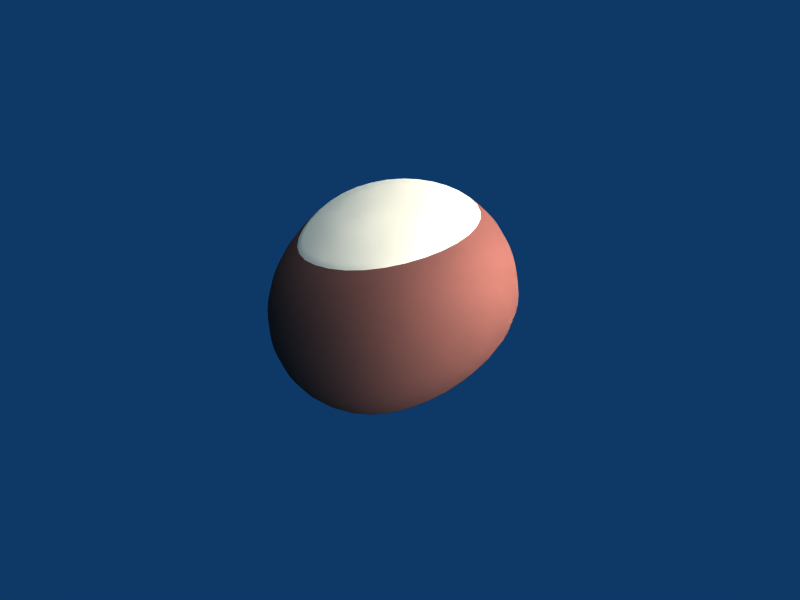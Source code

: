 # Source: chestnut.blend  (saved by Blender 2.45.17; exported with 4.5.12 LTS)
import bpy
from mathutils import Matrix  # noqa: F401  (used for matrix-valued properties, if any)

bpy.ops.wm.read_factory_settings(use_empty=True)
scene = bpy.context.scene
scene.name = 'Scene'

# ---- collections
col_collection_1 = bpy.data.collections.new('Collection 1'); scene.collection.children.link(col_collection_1)
col_collection_1.hide_render = True
col_collection_1.hide_viewport = True
col_collection_2 = bpy.data.collections.new('Collection 2'); scene.collection.children.link(col_collection_2)
col_collection_3 = bpy.data.collections.new('Collection 3'); scene.collection.children.link(col_collection_3)
col_collection_3.hide_render = True
col_collection_3.hide_viewport = True
col_collection_4 = bpy.data.collections.new('Collection 4'); scene.collection.children.link(col_collection_4)
col_collection_4.hide_render = True
col_collection_4.hide_viewport = True
col_collection_5 = bpy.data.collections.new('Collection 5'); scene.collection.children.link(col_collection_5)
col_collection_5.hide_render = True
col_collection_5.hide_viewport = True
col_collection_11 = bpy.data.collections.new('Collection 11'); scene.collection.children.link(col_collection_11)
col_collection_11.hide_render = True
col_collection_11.hide_viewport = True
col_collection_12 = bpy.data.collections.new('Collection 12'); scene.collection.children.link(col_collection_12)
col_collection_12.hide_render = True
col_collection_12.hide_viewport = True
col_collection_13 = bpy.data.collections.new('Collection 13'); scene.collection.children.link(col_collection_13)
col_collection_13.hide_render = True
col_collection_13.hide_viewport = True
col_collection_14 = bpy.data.collections.new('Collection 14'); scene.collection.children.link(col_collection_14)
col_collection_14.hide_render = True
col_collection_14.hide_viewport = True
col_collection_15 = bpy.data.collections.new('Collection 15'); scene.collection.children.link(col_collection_15)
col_collection_15.hide_render = True
col_collection_15.hide_viewport = True

# ---- materials (node trees are filled in below, after node groups)
mat_chestnut = bpy.data.materials.new('chestnut')
mat_chestnut.alpha_threshold = 0.0
mat_chestnut.diffuse_color = (0.3901, 0.2269, 0.1882, 1.0)
mat_chestnut.specular_color = (0.5369, 0.5369, 0.5369)
mat_chestnut.roughness = 0.6351
mat_chestnut.specular_intensity = 0.4836
mat_chestnut.line_color = (0.0, 0.0, 0.0, 1.0)
mat_material_001 = bpy.data.materials.new('Material.001')
mat_material_001.alpha_threshold = 0.0
mat_material_001.diffuse_color = (0.8422, 0.7303, 0.5969, 1.0)
mat_material_001.specular_color = (0.7541, 0.7307, 0.7027)
mat_material_001.roughness = 0.6351
mat_material_001.specular_intensity = 0.5387
mat_material_001.line_color = (0.0, 0.0, 0.0, 1.0)

# ---- material node trees

# ---- world
world_world = bpy.data.worlds.new('World'); scene.world = world_world
world_world.color = (0.05656, 0.2208, 0.4)
world_world.use_sun_shadow = False
world_world.sun_shadow_jitter_overblur = 0.0
world_world.cycles.sampling_method = 'MANUAL'
world_world.cycles.sample_map_resolution = 256

# ---- lights
light_lamp_001 = bpy.data.lights.new('Lamp.001', 'POINT')
light_lamp_001.transmission_factor = 0.0
light_lamp_001.use_shadow = False
light_lamp_001.energy = 100.0
light_lamp_001.shadow_buffer_clip_start = 0.5
light_lamp_001.shadow_soft_size = 1.0
light_lamp_001.shadow_maximum_resolution = 0.006
light_lamp_001.use_absolute_resolution = True
light_lamp_001.cycles.use_multiple_importance_sampling = False
light_lamp = bpy.data.lights.new('Lamp', 'SUN')
light_lamp.transmission_factor = 0.0
light_lamp.angle = 1.571
light_lamp.energy = 1.0
light_lamp.shadow_buffer_clip_start = 0.5
light_lamp.shadow_soft_size = 1.0
light_lamp.shadow_cascade_max_distance = 1000.0
light_lamp.cycles.use_multiple_importance_sampling = False

# ---- meshes
me_chestnut = bpy.data.meshes.new('chestnut')
me_chestnut.from_pydata([(-0.005309, -0.03155, 0.04906), (-0.009133, -0.05239, 0.03355), (-0.01056, -0.06041, 0.01966), (-0.01091, -0.06286, 0.000695), (-0.008944, -0.05561, -0.01766), (-0.005732, -0.04055, -0.03183), (-0.003391, 0.001238, -0.04803), (-0.001113, 0.001888, -0.04814), (0.02687, -0.03402, -0.03276), (0.03476, -0.04881, -0.01902), (0.03877, -0.05732, 0.002984), (0.0375, -0.05548, 0.02623), (0.03234, -0.04761, 0.03985), (0.01842, -0.02813, 0.05346), (0.03124, -0.005362, 0.05556), (0.05801, -0.008288, 0.04477), (0.0681, -0.009142, 0.02813), (0.06965, -0.009528, 0.002721), (0.06034, -0.008969, -0.01949), (0.04448, -0.007219, -0.03298), (-6.683e-05, 0.004029, -0.0482), (-0.0008852, 0.006468, -0.04804), (0.03287, 0.0283, -0.0314), (0.04511, 0.03754, -0.01632), (0.05345, 0.0421, 0.006165), (0.05355, 0.0409, 0.02997), (0.04638, 0.03513, 0.04502), (0.02478, 0.01778, 0.05531), (0.002984, 0.02971, 0.05248), (0.003735, 0.05576, 0.03803), (0.002094, 0.06604, 0.02208), (-0.001664, 0.07179, -0.0002833), (-0.004989, 0.06348, -0.01815), (-0.002581, 0.04653, -0.02937), (-0.003102, 0.007678, -0.04785), (-0.003432, 0.004181, -0.05033), (-0.005382, 0.006818, -0.04794), (-0.03072, 0.03612, -0.02787), (-0.04203, 0.04709, -0.01485), (-0.04516, 0.0506, 0.002736), (-0.04171, 0.04883, 0.02374), (-0.03521, 0.04216, 0.03846), (-0.01984, 0.02271, 0.05236), (-0.03072, 0.002078, 0.05398), (-0.0545, 0.004839, 0.04207), (-0.06304, 0.006205, 0.02727), (-0.0657, 0.006843, 0.006459), (-0.05918, 0.00621, -0.01293), (-0.04275, 0.00446, -0.02703), (-0.006354, 0.004661, -0.04795), (-0.005552, 0.002382, -0.04794), (-0.03462, -0.02511, -0.02988), (-0.04793, -0.03415, -0.01549), (-0.0538, -0.03886, 0.004562), (-0.05204, -0.03839, 0.02517), (-0.0452, -0.0342, 0.03904), (-0.02561, -0.0204, 0.05334), (-0.007666, -0.0442, 0.04162), (0.02665, -0.03951, 0.04682), (0.04659, -0.007636, 0.05187), (0.03758, 0.02803, 0.05178), (0.003906, 0.04501, 0.04658), (-0.02881, 0.03415, 0.04653), (-0.04501, 0.003462, 0.04989), (-0.03739, -0.02904, 0.0472), (-0.007572, -0.04367, 0.04205), (0.02626, -0.03901, 0.04724), (0.04588, -0.007596, 0.0522), (0.03701, 0.02757, 0.05208), (0.003892, 0.04432, 0.04701), (-0.02841, 0.03364, 0.04696), (-0.04439, 0.003392, 0.05025), (-0.03688, -0.02869, 0.04763), (-0.001489, -0.01727, 0.05406), (0.01004, -0.01575, 0.05576), (0.0174, -0.004592, 0.05644), (0.01207, 0.008586, 0.05577), (0.00111, 0.01171, 0.05485), (-0.008513, 0.008887, 0.05474), (-0.01568, 0.0004736, 0.05492), (-0.01286, -0.01105, 0.05505), (0.001402, -0.002797, 0.05604), (-0.004068, -0.01932, -0.04184), (0.01381, -0.01552, -0.04205), (0.02274, -0.001181, -0.04227), (0.01592, 0.01803, -0.04138), (-0.001174, 0.02813, -0.04006), (-0.01943, 0.02305, -0.03786), (-0.02718, 0.004207, -0.03763), (-0.01941, -0.0114, -0.04047), (-0.003399, -0.00436, -0.04573), (0.002954, -0.00271, -0.04577), (0.005864, 0.00311, -0.04587), (0.003523, 0.009865, -0.04552), (-0.002563, 0.01323, -0.04482), (-0.008752, 0.01076, -0.04502), (-0.01141, 0.004889, -0.04513), (-0.009279, -0.001263, -0.04537)], [], [(35, 7, 6), (5, 8, 9, 4), (4, 9, 10, 3), (3, 10, 11, 2), (2, 11, 12, 1), (11, 16, 15, 12), (10, 17, 16, 11), (9, 18, 17, 10), (8, 19, 18, 9), (35, 20, 7), (35, 21, 20), (19, 22, 23, 18), (18, 23, 24, 17), (17, 24, 25, 16), (16, 25, 26, 15), (25, 30, 29, 26), (24, 31, 30, 25), (23, 32, 31, 24), (22, 33, 32, 23), (35, 34, 21), (35, 36, 34), (33, 37, 38, 32), (32, 38, 39, 31), (31, 39, 40, 30), (30, 40, 41, 29), (40, 45, 44, 41), (39, 46, 45, 40), (38, 47, 46, 39), (37, 48, 47, 38), (35, 49, 36), (35, 50, 49), (48, 51, 52, 47), (47, 52, 53, 46), (46, 53, 54, 45), (45, 54, 55, 44), (54, 2, 1, 55), (53, 3, 2, 54), (52, 4, 3, 53), (51, 5, 4, 52), (35, 6, 50), (12, 58, 57, 1), (15, 59, 58, 12), (26, 60, 59, 15), (29, 61, 60, 26), (41, 62, 61, 29), (44, 63, 62, 41), (55, 64, 63, 44), (1, 57, 64, 55), (58, 66, 65, 57), (0, 65, 66, 13), (59, 67, 66, 58), (67, 14, 13, 66), (60, 68, 67, 59), (68, 27, 14, 67), (61, 69, 68, 60), (69, 28, 27, 68), (62, 70, 69, 61), (70, 42, 28, 69), (63, 71, 70, 62), (71, 43, 42, 70), (64, 72, 71, 63), (72, 56, 43, 71), (57, 65, 72, 64), (65, 0, 56, 72), (0, 13, 74, 73), (13, 14, 75, 74), (14, 27, 76, 75), (27, 28, 77, 76), (28, 42, 78, 77), (42, 43, 79, 78), (43, 56, 80, 79), (56, 0, 73, 80), (73, 74, 81), (74, 75, 81), (75, 76, 81), (76, 77, 81), (77, 78, 81), (78, 79, 81), (79, 80, 81), (80, 73, 81), (83, 8, 5, 82), (84, 19, 8, 83), (85, 22, 19, 84), (86, 33, 22, 85), (87, 37, 33, 86), (88, 48, 37, 87), (89, 51, 48, 88), (82, 5, 51, 89), (7, 91, 90, 6), (91, 83, 82, 90), (20, 92, 91, 7), (92, 84, 83, 91), (21, 93, 92, 20), (93, 85, 84, 92), (34, 94, 93, 21), (94, 86, 85, 93), (36, 95, 94, 34), (95, 87, 86, 94), (49, 96, 95, 36), (96, 88, 87, 95), (50, 97, 96, 49), (97, 89, 88, 96), (6, 90, 97, 50), (90, 82, 89, 97)])
me_chestnut.polygons.foreach_set('use_smooth', [True] * 104)
me_chestnut.polygons.foreach_set('material_index', [0, 0, 0, 0, 0, 0, 0, 0, 0, 0, 0, 0, 0, 0, 0, 0, 0, 0, 0, 0, 0, 0, 0, 0, 0, 0, 0, 0, 0, 0, 0, 0, 0, 0, 0, 0, 0, 0, 0, 0, 0, 0, 0, 0, 0, 0, 0, 0, 1, 1, 1, 1, 1, 1, 1, 1, 1, 1, 1, 1, 1, 1, 1, 1, 1, 1, 1, 1, 1, 1, 1, 1, 1, 1, 1, 1, 1, 1, 1, 1, 0, 0, 0, 0, 0, 0, 0, 0, 0, 0, 0, 0, 0, 0, 0, 0, 0, 0, 0, 0, 0, 0, 0, 0])
me_chestnut.materials.append(mat_chestnut)
me_chestnut.materials.append(mat_material_001)
me_chestnut.use_remesh_preserve_volume = False
me_chestnut.use_remesh_preserve_attributes = False
me_chestnut.use_mirror_vertex_groups = False
me_chestnut.update()
me_chestnut_003 = bpy.data.meshes.new('chestnut.003')
me_chestnut_003.from_pydata([(-0.02778, -0.01604, 0.04849), (-0.04724, -0.02466, 0.0337), (-0.05474, -0.02787, 0.01962), (-0.05721, -0.02867, 0.0001119), (-0.05041, -0.02576, -0.01838), (-0.03645, -0.01931, -0.03211), (0.006203, 0.003653, -0.04665), (0.00806, 0.002168, -0.04664), (-0.01206, -0.04225, -0.03558), (-0.01921, -0.05777, -0.02408), (-0.02332, -0.06671, -0.004002), (-0.02198, -0.06534, 0.01891), (-0.01836, -0.05691, 0.03344), (-0.01098, -0.03397, 0.05009), (0.01522, -0.03113, 0.0527), (0.02908, -0.05527, 0.03826), (0.03402, -0.06367, 0.02069), (0.03383, -0.06419, -0.003952), (0.02817, -0.05535, -0.02398), (0.02002, -0.04086, -0.03512), (0.01042, 0.002574, -0.04646), (0.01191, 0.004687, -0.04606), (0.04219, -0.01016, -0.02788), (0.05695, -0.01482, -0.01451), (0.06601, -0.01941, 0.007699), (0.06553, -0.02064, 0.0317), (0.05679, -0.01842, 0.04693), (0.02984, -0.0112, 0.05706), (0.02627, 0.01477, 0.05882), (0.0479, 0.03028, 0.04694), (0.05517, 0.03789, 0.03074), (0.05732, 0.04436, 0.006533), (0.04845, 0.04209, -0.01257), (0.03605, 0.03005, -0.02421), (0.01157, 0.007221, -0.04581), (0.008664, 0.005441, -0.04888), (0.009537, 0.008585, -0.04608), (0.01119, 0.04676, -0.02313), (0.01359, 0.06244, -0.009614), (0.01477, 0.06712, 0.009178), (0.0155, 0.06335, 0.03207), (0.01385, 0.05415, 0.04769), (0.006964, 0.02963, 0.05993), (-0.01583, 0.02582, 0.05939), (-0.02772, 0.04733, 0.04922), (-0.0316, 0.05514, 0.03398), (-0.03276, 0.05771, 0.01197), (-0.02961, 0.05207, -0.008379), (-0.02151, 0.03769, -0.02303), (0.007231, 0.008107, -0.04633), (0.005864, 0.006101, -0.0465), (-0.04079, 0.01347, -0.02755), (-0.05582, 0.0189, -0.01258), (-0.06292, 0.02079, 0.008359), (-0.06137, 0.01951, 0.02985), (-0.05368, 0.01613, 0.04336), (-0.03057, 0.007609, 0.05543), (-0.03958, -0.02131, 0.04149), (-0.01514, -0.04759, 0.04154), (0.02278, -0.04544, 0.04674), (0.04584, -0.01555, 0.05366), (0.03927, 0.02351, 0.05473), (0.01103, 0.04408, 0.05557), (-0.02321, 0.03864, 0.05665), (-0.04467, 0.01248, 0.05058), (-0.03908, -0.02109, 0.04189), (-0.01497, -0.04698, 0.04205), (0.02238, -0.04483, 0.04716), (0.04513, -0.01536, 0.05396), (0.0387, 0.0231, 0.05509), (0.01084, 0.04344, 0.05595), (-0.0229, 0.03808, 0.05696), (-0.04407, 0.01226, 0.05095), (-0.01404, -0.01074, 0.05375), (-0.00608, -0.01947, 0.05445), (0.007317, -0.01888, 0.05557), (0.01466, -0.006153, 0.05762), (0.01056, 0.005104, 0.05858), (0.002598, 0.01144, 0.059), (-0.008237, 0.01216, 0.05844), (-0.01568, 0.00259, 0.05655), (-0.0008504, -0.004235, 0.05725), (-0.01483, -0.007957, -0.04185), (-0.001852, -0.0204, -0.04248), (0.01499, -0.01929, -0.04117), (0.02724, -0.002313, -0.03734), (0.02498, 0.01782, -0.03562), (0.009674, 0.02978, -0.03434), (-0.009849, 0.02489, -0.03514), (-0.01725, 0.009277, -0.03933), (0.0009892, 0.0003423, -0.04472), (0.005962, -0.003905, -0.04454), (0.01244, -0.002864, -0.0439), (0.01657, 0.003056, -0.04278), (0.0156, 0.01006, -0.04193), (0.01003, 0.01368, -0.04266), (0.003777, 0.01239, -0.04337), (8.562e-05, 0.006995, -0.04412)], [], [(35, 7, 6), (5, 8, 9, 4), (4, 9, 10, 3), (3, 10, 11, 2), (2, 11, 12, 1), (11, 16, 15, 12), (10, 17, 16, 11), (9, 18, 17, 10), (8, 19, 18, 9), (35, 20, 7), (35, 21, 20), (19, 22, 23, 18), (18, 23, 24, 17), (17, 24, 25, 16), (16, 25, 26, 15), (25, 30, 29, 26), (24, 31, 30, 25), (23, 32, 31, 24), (22, 33, 32, 23), (35, 34, 21), (35, 36, 34), (33, 37, 38, 32), (32, 38, 39, 31), (31, 39, 40, 30), (30, 40, 41, 29), (40, 45, 44, 41), (39, 46, 45, 40), (38, 47, 46, 39), (37, 48, 47, 38), (35, 49, 36), (35, 50, 49), (48, 51, 52, 47), (47, 52, 53, 46), (46, 53, 54, 45), (45, 54, 55, 44), (54, 2, 1, 55), (53, 3, 2, 54), (52, 4, 3, 53), (51, 5, 4, 52), (35, 6, 50), (12, 58, 57, 1), (15, 59, 58, 12), (26, 60, 59, 15), (29, 61, 60, 26), (41, 62, 61, 29), (44, 63, 62, 41), (55, 64, 63, 44), (1, 57, 64, 55), (58, 66, 65, 57), (0, 65, 66, 13), (59, 67, 66, 58), (67, 14, 13, 66), (60, 68, 67, 59), (68, 27, 14, 67), (61, 69, 68, 60), (69, 28, 27, 68), (62, 70, 69, 61), (70, 42, 28, 69), (63, 71, 70, 62), (71, 43, 42, 70), (64, 72, 71, 63), (72, 56, 43, 71), (57, 65, 72, 64), (65, 0, 56, 72), (0, 13, 74, 73), (13, 14, 75, 74), (14, 27, 76, 75), (27, 28, 77, 76), (28, 42, 78, 77), (42, 43, 79, 78), (43, 56, 80, 79), (56, 0, 73, 80), (73, 74, 81), (74, 75, 81), (75, 76, 81), (76, 77, 81), (77, 78, 81), (78, 79, 81), (79, 80, 81), (80, 73, 81), (83, 8, 5, 82), (84, 19, 8, 83), (85, 22, 19, 84), (86, 33, 22, 85), (87, 37, 33, 86), (88, 48, 37, 87), (89, 51, 48, 88), (82, 5, 51, 89), (7, 91, 90, 6), (91, 83, 82, 90), (20, 92, 91, 7), (92, 84, 83, 91), (21, 93, 92, 20), (93, 85, 84, 92), (34, 94, 93, 21), (94, 86, 85, 93), (36, 95, 94, 34), (95, 87, 86, 94), (49, 96, 95, 36), (96, 88, 87, 95), (50, 97, 96, 49), (97, 89, 88, 96), (6, 90, 97, 50), (90, 82, 89, 97)])
me_chestnut_003.polygons.foreach_set('use_smooth', [True] * 104)
me_chestnut_003.polygons.foreach_set('material_index', [0, 0, 0, 0, 0, 0, 0, 0, 0, 0, 0, 0, 0, 0, 0, 0, 0, 0, 0, 0, 0, 0, 0, 0, 0, 0, 0, 0, 0, 0, 0, 0, 0, 0, 0, 0, 0, 0, 0, 0, 0, 0, 0, 0, 0, 0, 0, 0, 1, 1, 1, 1, 1, 1, 1, 1, 1, 1, 1, 1, 1, 1, 1, 1, 1, 1, 1, 1, 1, 1, 1, 1, 1, 1, 1, 1, 1, 1, 1, 1, 0, 0, 0, 0, 0, 0, 0, 0, 0, 0, 0, 0, 0, 0, 0, 0, 0, 0, 0, 0, 0, 0, 0, 0])
me_chestnut_003.materials.append(mat_chestnut)
me_chestnut_003.materials.append(mat_material_001)
me_chestnut_003.use_remesh_preserve_volume = False
me_chestnut_003.use_remesh_preserve_attributes = False
me_chestnut_003.use_mirror_vertex_groups = False
me_chestnut_003.update()
me_chestnut_004 = bpy.data.meshes.new('chestnut.004')
me_chestnut_004.from_pydata([(-0.02024, -0.02731, 0.05421), (-0.03459, -0.0451, 0.04033), (-0.04157, -0.05076, 0.02744), (-0.046, -0.05094, 0.008667), (-0.04301, -0.04361, -0.01106), (-0.03279, -0.03101, -0.02756), (-0.005348, 0.003679, -0.04728), (-0.002903, 0.003189, -0.04751), (0.0005119, -0.04004, -0.03466), (0.000339, -0.05701, -0.02326), (0.00287, -0.06831, -0.002923), (0.006671, -0.06838, 0.02145), (0.007213, -0.0598, 0.03743), (0.003438, -0.03484, 0.0554), (0.02701, -0.0188, 0.05606), (0.05161, -0.03547, 0.03679), (0.05872, -0.04044, 0.01452), (0.05511, -0.03928, -0.01326), (0.04361, -0.03286, -0.03124), (0.02996, -0.02396, -0.03904), (-0.0008327, 0.004615, -0.04765), (-0.0005872, 0.007313, -0.04747), (0.03674, 0.01397, -0.03491), (0.05231, 0.01701, -0.02353), (0.06538, 0.01619, -0.004009), (0.06936, 0.01358, 0.02152), (0.06195, 0.01144, 0.04052), (0.03327, 0.006602, 0.05695), (0.01851, 0.02896, 0.05742), (0.03241, 0.05238, 0.04323), (0.03423, 0.06249, 0.02688), (0.02963, 0.06972, 0.004213), (0.01983, 0.06405, -0.01389), (0.01347, 0.0473, -0.02662), (-0.002204, 0.009535, -0.04717), (-0.003807, 0.006286, -0.04976), (-0.004732, 0.00982, -0.04714), (-0.01577, 0.04992, -0.02092), (-0.01913, 0.06456, -0.003742), (-0.01689, 0.06829, 0.01572), (-0.01112, 0.06441, 0.03566), (-0.007295, 0.05544, 0.04812), (-0.00436, 0.03155, 0.05848), (-0.02381, 0.01572, 0.06047), (-0.04137, 0.02727, 0.05293), (-0.04903, 0.03243, 0.04145), (-0.05441, 0.03557, 0.02247), (-0.0529, 0.03384, 0.0005854), (-0.0412, 0.02575, -0.01884), (-0.006561, 0.008253, -0.04709), (-0.006764, 0.005721, -0.04711), (-0.04964, -0.004485, -0.02198), (-0.06472, -0.007349, -0.002486), (-0.06875, -0.01095, 0.0201), (-0.0637, -0.01316, 0.03908), (-0.05456, -0.01297, 0.05001), (-0.03152, -0.007973, 0.05972), (-0.02864, -0.03841, 0.04761), (0.005997, -0.04978, 0.04645), (0.04117, -0.02908, 0.04816), (0.05076, 0.009414, 0.0503), (0.02748, 0.04254, 0.05181), (-0.005609, 0.04556, 0.05439), (-0.03423, 0.02228, 0.05838), (-0.04526, -0.01155, 0.05585), (-0.02827, -0.03796, 0.04799), (0.005871, -0.04913, 0.047), (0.0405, -0.02868, 0.04872), (0.05001, 0.009283, 0.05077), (0.02712, 0.04192, 0.05224), (-0.005536, 0.04493, 0.05471), (-0.03377, 0.02198, 0.05862), (-0.04467, -0.01143, 0.05615), (-0.01023, -0.0147, 0.05859), (0.0009486, -0.01838, 0.05931), (0.01342, -0.01081, 0.05948), (0.01568, 0.004468, 0.05943), (0.006752, 0.01287, 0.0595), (-0.002943, 0.01413, 0.05973), (-0.01304, 0.008641, 0.06019), (-0.01684, -0.003734, 0.06017), (-0.001124, -0.001238, 0.06049), (-0.01865, -0.01344, -0.03979), (8.953e-06, -0.01846, -0.04196), (0.01515, -0.009496, -0.04347), (0.01833, 0.01127, -0.0419), (0.007219, 0.0287, -0.03879), (-0.01153, 0.03233, -0.03452), (-0.02721, 0.01827, -0.03369), (-0.02794, 0.000456, -0.03729), (-0.008829, -0.001042, -0.04466), (-0.002065, -0.002558, -0.04512), (0.003801, 0.001222, -0.04544), (0.004591, 0.00867, -0.04504), (0.0004215, 0.01471, -0.04397), (-0.006462, 0.01532, -0.04377), (-0.01144, 0.01101, -0.04374), (-0.01231, 0.004319, -0.04407)], [], [(35, 7, 6), (5, 8, 9, 4), (4, 9, 10, 3), (3, 10, 11, 2), (2, 11, 12, 1), (11, 16, 15, 12), (10, 17, 16, 11), (9, 18, 17, 10), (8, 19, 18, 9), (35, 20, 7), (35, 21, 20), (19, 22, 23, 18), (18, 23, 24, 17), (17, 24, 25, 16), (16, 25, 26, 15), (25, 30, 29, 26), (24, 31, 30, 25), (23, 32, 31, 24), (22, 33, 32, 23), (35, 34, 21), (35, 36, 34), (33, 37, 38, 32), (32, 38, 39, 31), (31, 39, 40, 30), (30, 40, 41, 29), (40, 45, 44, 41), (39, 46, 45, 40), (38, 47, 46, 39), (37, 48, 47, 38), (35, 49, 36), (35, 50, 49), (48, 51, 52, 47), (47, 52, 53, 46), (46, 53, 54, 45), (45, 54, 55, 44), (54, 2, 1, 55), (53, 3, 2, 54), (52, 4, 3, 53), (51, 5, 4, 52), (35, 6, 50), (12, 58, 57, 1), (15, 59, 58, 12), (26, 60, 59, 15), (29, 61, 60, 26), (41, 62, 61, 29), (44, 63, 62, 41), (55, 64, 63, 44), (1, 57, 64, 55), (58, 66, 65, 57), (0, 65, 66, 13), (59, 67, 66, 58), (67, 14, 13, 66), (60, 68, 67, 59), (68, 27, 14, 67), (61, 69, 68, 60), (69, 28, 27, 68), (62, 70, 69, 61), (70, 42, 28, 69), (63, 71, 70, 62), (71, 43, 42, 70), (64, 72, 71, 63), (72, 56, 43, 71), (57, 65, 72, 64), (65, 0, 56, 72), (0, 13, 74, 73), (13, 14, 75, 74), (14, 27, 76, 75), (27, 28, 77, 76), (28, 42, 78, 77), (42, 43, 79, 78), (43, 56, 80, 79), (56, 0, 73, 80), (73, 74, 81), (74, 75, 81), (75, 76, 81), (76, 77, 81), (77, 78, 81), (78, 79, 81), (79, 80, 81), (80, 73, 81), (83, 8, 5, 82), (84, 19, 8, 83), (85, 22, 19, 84), (86, 33, 22, 85), (87, 37, 33, 86), (88, 48, 37, 87), (89, 51, 48, 88), (82, 5, 51, 89), (7, 91, 90, 6), (91, 83, 82, 90), (20, 92, 91, 7), (92, 84, 83, 91), (21, 93, 92, 20), (93, 85, 84, 92), (34, 94, 93, 21), (94, 86, 85, 93), (36, 95, 94, 34), (95, 87, 86, 94), (49, 96, 95, 36), (96, 88, 87, 95), (50, 97, 96, 49), (97, 89, 88, 96), (6, 90, 97, 50), (90, 82, 89, 97)])
me_chestnut_004.polygons.foreach_set('use_smooth', [True] * 104)
me_chestnut_004.polygons.foreach_set('material_index', [0, 0, 0, 0, 0, 0, 0, 0, 0, 0, 0, 0, 0, 0, 0, 0, 0, 0, 0, 0, 0, 0, 0, 0, 0, 0, 0, 0, 0, 0, 0, 0, 0, 0, 0, 0, 0, 0, 0, 0, 0, 0, 0, 0, 0, 0, 0, 0, 1, 1, 1, 1, 1, 1, 1, 1, 1, 1, 1, 1, 1, 1, 1, 1, 1, 1, 1, 1, 1, 1, 1, 1, 1, 1, 1, 1, 1, 1, 1, 1, 0, 0, 0, 0, 0, 0, 0, 0, 0, 0, 0, 0, 0, 0, 0, 0, 0, 0, 0, 0, 0, 0, 0, 0])
me_chestnut_004.materials.append(mat_chestnut)
me_chestnut_004.materials.append(mat_material_001)
me_chestnut_004.use_remesh_preserve_volume = False
me_chestnut_004.use_remesh_preserve_attributes = False
me_chestnut_004.use_mirror_vertex_groups = False
me_chestnut_004.update()
me_chestnut_005 = bpy.data.meshes.new('chestnut.005')
me_chestnut_005.from_pydata([(-0.007963, -0.04732, 0.07359), (-0.0137, -0.07859, 0.05032), (-0.01584, -0.09061, 0.02948), (-0.01637, -0.09428, 0.001042), (-0.01342, -0.08342, -0.02649), (-0.008598, -0.06083, -0.04775), (-0.005087, 0.001857, -0.07205), (-0.00167, 0.002832, -0.07221), (0.04031, -0.05104, -0.04913), (0.05214, -0.07321, -0.02853), (0.05815, -0.08599, 0.004477), (0.05625, -0.08321, 0.03934), (0.04851, -0.07141, 0.05978), (0.02763, -0.0422, 0.08018), (0.04687, -0.008043, 0.08334), (0.08701, -0.01243, 0.06716), (0.1021, -0.01371, 0.04219), (0.1045, -0.01429, 0.004081), (0.09051, -0.01345, -0.02923), (0.06671, -0.01083, -0.04947), (-0.0001003, 0.006043, -0.07231), (-0.001328, 0.009702, -0.07206), (0.04931, 0.04244, -0.04709), (0.06766, 0.05631, -0.02447), (0.08017, 0.06315, 0.009247), (0.08033, 0.06136, 0.04495), (0.06957, 0.0527, 0.06753), (0.03717, 0.02667, 0.08297), (0.004477, 0.04456, 0.07872), (0.005603, 0.08364, 0.05705), (0.003141, 0.09906, 0.03312), (-0.002496, 0.1077, -0.000425), (-0.007483, 0.09521, -0.02723), (-0.003872, 0.06979, -0.04406), (-0.004652, 0.01152, -0.07178), (-0.005148, 0.006272, -0.0755), (-0.008073, 0.01023, -0.07191), (-0.04608, 0.05419, -0.0418), (-0.06304, 0.07063, -0.02227), (-0.06774, 0.0759, 0.004104), (-0.06257, 0.07324, 0.03561), (-0.05281, 0.06324, 0.05769), (-0.02977, 0.03407, 0.07854), (-0.04608, 0.003117, 0.08097), (-0.08175, 0.007259, 0.06311), (-0.09456, 0.009308, 0.04091), (-0.09855, 0.01026, 0.009689), (-0.08878, 0.009314, -0.01939), (-0.06413, 0.006691, -0.04054), (-0.009531, 0.006991, -0.07193), (-0.008328, 0.003573, -0.07191), (-0.05193, -0.03766, -0.04482), (-0.07189, -0.05123, -0.02323), (-0.0807, -0.05828, 0.006843), (-0.07806, -0.05759, 0.03775), (-0.0678, -0.05129, 0.05856), (-0.03841, -0.0306, 0.08), (-0.0115, -0.0663, 0.06243), (0.03998, -0.05926, 0.07023), (0.06988, -0.01145, 0.0778), (0.05637, 0.04204, 0.07766), (0.005859, 0.06751, 0.06988), (-0.04321, 0.05123, 0.0698), (-0.06751, 0.005193, 0.07483), (-0.05608, -0.04357, 0.0708), (-0.01136, -0.0655, 0.06307), (0.0394, -0.05852, 0.07087), (0.06882, -0.01139, 0.07829), (0.05552, 0.04135, 0.07812), (0.005838, 0.06648, 0.07052), (-0.04261, 0.05046, 0.07044), (-0.06658, 0.005088, 0.07537), (-0.05532, -0.04304, 0.07144), (-0.002234, -0.02591, 0.08108), (0.01506, -0.02363, 0.08363), (0.02611, -0.006888, 0.08466), (0.0181, 0.01288, 0.08366), (0.001665, 0.01757, 0.08228), (-0.01277, 0.01333, 0.08211), (-0.02352, 0.0007104, 0.08238), (-0.01929, -0.01658, 0.08258), (0.002102, -0.004196, 0.08406), (-0.006103, -0.02898, -0.06276), (0.02072, -0.02328, -0.06308), (0.03411, -0.001771, -0.0634), (0.02388, 0.02705, -0.06207), (-0.00176, 0.0422, -0.06009), (-0.02914, 0.03457, -0.05679), (-0.04077, 0.006311, -0.05644), (-0.02912, -0.01711, -0.06071), (-0.005099, -0.00654, -0.06859), (0.004431, -0.004064, -0.06866), (0.008795, 0.004664, -0.06881), (0.005285, 0.0148, -0.06827), (-0.003844, 0.01985, -0.06723), (-0.01313, 0.01615, -0.06754), (-0.01712, 0.007334, -0.06769), (-0.01392, -0.001894, -0.06805)], [], [(35, 7, 6), (5, 8, 9, 4), (4, 9, 10, 3), (3, 10, 11, 2), (2, 11, 12, 1), (11, 16, 15, 12), (10, 17, 16, 11), (9, 18, 17, 10), (8, 19, 18, 9), (35, 20, 7), (35, 21, 20), (19, 22, 23, 18), (18, 23, 24, 17), (17, 24, 25, 16), (16, 25, 26, 15), (25, 30, 29, 26), (24, 31, 30, 25), (23, 32, 31, 24), (22, 33, 32, 23), (35, 34, 21), (35, 36, 34), (33, 37, 38, 32), (32, 38, 39, 31), (31, 39, 40, 30), (30, 40, 41, 29), (40, 45, 44, 41), (39, 46, 45, 40), (38, 47, 46, 39), (37, 48, 47, 38), (35, 49, 36), (35, 50, 49), (48, 51, 52, 47), (47, 52, 53, 46), (46, 53, 54, 45), (45, 54, 55, 44), (54, 2, 1, 55), (53, 3, 2, 54), (52, 4, 3, 53), (51, 5, 4, 52), (35, 6, 50), (12, 58, 57, 1), (15, 59, 58, 12), (26, 60, 59, 15), (29, 61, 60, 26), (41, 62, 61, 29), (44, 63, 62, 41), (55, 64, 63, 44), (1, 57, 64, 55), (58, 66, 65, 57), (0, 65, 66, 13), (59, 67, 66, 58), (67, 14, 13, 66), (60, 68, 67, 59), (68, 27, 14, 67), (61, 69, 68, 60), (69, 28, 27, 68), (62, 70, 69, 61), (70, 42, 28, 69), (63, 71, 70, 62), (71, 43, 42, 70), (64, 72, 71, 63), (72, 56, 43, 71), (57, 65, 72, 64), (65, 0, 56, 72), (0, 13, 74, 73), (13, 14, 75, 74), (14, 27, 76, 75), (27, 28, 77, 76), (28, 42, 78, 77), (42, 43, 79, 78), (43, 56, 80, 79), (56, 0, 73, 80), (73, 74, 81), (74, 75, 81), (75, 76, 81), (76, 77, 81), (77, 78, 81), (78, 79, 81), (79, 80, 81), (80, 73, 81), (83, 8, 5, 82), (84, 19, 8, 83), (85, 22, 19, 84), (86, 33, 22, 85), (87, 37, 33, 86), (88, 48, 37, 87), (89, 51, 48, 88), (82, 5, 51, 89), (7, 91, 90, 6), (91, 83, 82, 90), (20, 92, 91, 7), (92, 84, 83, 91), (21, 93, 92, 20), (93, 85, 84, 92), (34, 94, 93, 21), (94, 86, 85, 93), (36, 95, 94, 34), (95, 87, 86, 94), (49, 96, 95, 36), (96, 88, 87, 95), (50, 97, 96, 49), (97, 89, 88, 96), (6, 90, 97, 50), (90, 82, 89, 97)])
me_chestnut_005.polygons.foreach_set('use_smooth', [True] * 104)
me_chestnut_005.polygons.foreach_set('material_index', [0, 0, 0, 0, 0, 0, 0, 0, 0, 0, 0, 0, 0, 0, 0, 0, 0, 0, 0, 0, 0, 0, 0, 0, 0, 0, 0, 0, 0, 0, 0, 0, 0, 0, 0, 0, 0, 0, 0, 0, 0, 0, 0, 0, 0, 0, 0, 0, 1, 1, 1, 1, 1, 1, 1, 1, 1, 1, 1, 1, 1, 1, 1, 1, 1, 1, 1, 1, 1, 1, 1, 1, 1, 1, 1, 1, 1, 1, 1, 1, 0, 0, 0, 0, 0, 0, 0, 0, 0, 0, 0, 0, 0, 0, 0, 0, 0, 0, 0, 0, 0, 0, 0, 0])
me_chestnut_005.materials.append(mat_chestnut)
me_chestnut_005.materials.append(mat_material_001)
me_chestnut_005.use_remesh_preserve_volume = False
me_chestnut_005.use_remesh_preserve_attributes = False
me_chestnut_005.use_mirror_vertex_groups = False
me_chestnut_005.update()
me_chestnut_006 = bpy.data.meshes.new('chestnut.006')
me_chestnut_006.from_pydata([(-0.04167, -0.02406, 0.07273), (-0.07086, -0.03699, 0.05055), (-0.0821, -0.04181, 0.02943), (-0.08582, -0.043, 0.0001678), (-0.07561, -0.03863, -0.02757), (-0.05468, -0.02897, -0.04817), (0.009305, 0.005479, -0.06998), (0.01209, 0.003252, -0.06996), (-0.01809, -0.06338, -0.05337), (-0.02882, -0.08666, -0.03612), (-0.03497, -0.1001, -0.006002), (-0.03297, -0.09801, 0.02837), (-0.02754, -0.08536, 0.05016), (-0.01646, -0.05096, 0.07513), (0.02284, -0.04669, 0.07906), (0.04362, -0.08291, 0.05738), (0.05104, -0.0955, 0.03104), (0.05074, -0.09629, -0.005929), (0.04226, -0.08303, -0.03598), (0.03003, -0.06129, -0.05268), (0.01563, 0.003861, -0.06969), (0.01787, 0.00703, -0.06909), (0.06329, -0.01524, -0.04182), (0.08542, -0.02222, -0.02177), (0.09901, -0.02911, 0.01155), (0.0983, -0.03097, 0.04755), (0.08519, -0.02763, 0.0704), (0.04476, -0.0168, 0.08559), (0.03941, 0.02215, 0.08823), (0.07184, 0.04542, 0.07041), (0.08275, 0.05684, 0.04611), (0.08598, 0.06655, 0.009799), (0.07268, 0.06313, -0.01886), (0.05408, 0.04507, -0.03631), (0.01735, 0.01083, -0.06872), (0.013, 0.008162, -0.07331), (0.01431, 0.01288, -0.06913), (0.01678, 0.07015, -0.03469), (0.02038, 0.09366, -0.01442), (0.02216, 0.1007, 0.01377), (0.02324, 0.09503, 0.04811), (0.02077, 0.08122, 0.07154), (0.01045, 0.04445, 0.0899), (-0.02374, 0.03873, 0.08908), (-0.04158, 0.071, 0.07383), (-0.04741, 0.08271, 0.05097), (-0.04914, 0.08657, 0.01795), (-0.04441, 0.07811, -0.01257), (-0.03226, 0.05654, -0.03455), (0.01085, 0.01216, -0.06949), (0.008796, 0.009152, -0.06975), (-0.06119, 0.0202, -0.04132), (-0.08373, 0.02834, -0.01887), (-0.09438, 0.03119, 0.01254), (-0.09205, 0.02926, 0.04478), (-0.08053, 0.0242, 0.06504), (-0.04586, 0.01141, 0.08314), (-0.05937, -0.03196, 0.06223), (-0.0227, -0.07138, 0.06232), (0.03417, -0.06817, 0.07011), (0.06876, -0.02332, 0.08049), (0.0589, 0.03526, 0.0821), (0.01654, 0.06612, 0.08335), (-0.03482, 0.05796, 0.08497), (-0.067, 0.01873, 0.07587), (-0.05862, -0.03163, 0.06283), (-0.02245, -0.07046, 0.06307), (0.03357, -0.06724, 0.07075), (0.06769, -0.02304, 0.08094), (0.05805, 0.03465, 0.08264), (0.01626, 0.06516, 0.08393), (-0.03435, 0.05712, 0.08544), (-0.06611, 0.01838, 0.07642), (-0.02106, -0.01611, 0.08062), (-0.00912, -0.02921, 0.08167), (0.01098, -0.02832, 0.08336), (0.02199, -0.00923, 0.08644), (0.01584, 0.007655, 0.08786), (0.003898, 0.01716, 0.0885), (-0.01236, 0.01824, 0.08766), (-0.02351, 0.003884, 0.08482), (-0.001276, -0.006352, 0.08588), (-0.02224, -0.01194, -0.06277), (-0.002779, -0.03059, -0.06371), (0.02248, -0.02893, -0.06176), (0.04086, -0.00347, -0.056), (0.03746, 0.02673, -0.05344), (0.01451, 0.04466, -0.05151), (-0.01477, 0.03734, -0.05272), (-0.02588, 0.01392, -0.05899), (0.001484, 0.0005135, -0.06708), (0.008942, -0.005858, -0.0668), (0.01865, -0.004297, -0.06585), (0.02486, 0.004584, -0.06417), (0.0234, 0.01509, -0.0629), (0.01504, 0.02053, -0.06399), (0.005665, 0.01858, -0.06505), (0.0001284, 0.01049, -0.06618)], [], [(35, 7, 6), (5, 8, 9, 4), (4, 9, 10, 3), (3, 10, 11, 2), (2, 11, 12, 1), (11, 16, 15, 12), (10, 17, 16, 11), (9, 18, 17, 10), (8, 19, 18, 9), (35, 20, 7), (35, 21, 20), (19, 22, 23, 18), (18, 23, 24, 17), (17, 24, 25, 16), (16, 25, 26, 15), (25, 30, 29, 26), (24, 31, 30, 25), (23, 32, 31, 24), (22, 33, 32, 23), (35, 34, 21), (35, 36, 34), (33, 37, 38, 32), (32, 38, 39, 31), (31, 39, 40, 30), (30, 40, 41, 29), (40, 45, 44, 41), (39, 46, 45, 40), (38, 47, 46, 39), (37, 48, 47, 38), (35, 49, 36), (35, 50, 49), (48, 51, 52, 47), (47, 52, 53, 46), (46, 53, 54, 45), (45, 54, 55, 44), (54, 2, 1, 55), (53, 3, 2, 54), (52, 4, 3, 53), (51, 5, 4, 52), (35, 6, 50), (12, 58, 57, 1), (15, 59, 58, 12), (26, 60, 59, 15), (29, 61, 60, 26), (41, 62, 61, 29), (44, 63, 62, 41), (55, 64, 63, 44), (1, 57, 64, 55), (58, 66, 65, 57), (0, 65, 66, 13), (59, 67, 66, 58), (67, 14, 13, 66), (60, 68, 67, 59), (68, 27, 14, 67), (61, 69, 68, 60), (69, 28, 27, 68), (62, 70, 69, 61), (70, 42, 28, 69), (63, 71, 70, 62), (71, 43, 42, 70), (64, 72, 71, 63), (72, 56, 43, 71), (57, 65, 72, 64), (65, 0, 56, 72), (0, 13, 74, 73), (13, 14, 75, 74), (14, 27, 76, 75), (27, 28, 77, 76), (28, 42, 78, 77), (42, 43, 79, 78), (43, 56, 80, 79), (56, 0, 73, 80), (73, 74, 81), (74, 75, 81), (75, 76, 81), (76, 77, 81), (77, 78, 81), (78, 79, 81), (79, 80, 81), (80, 73, 81), (83, 8, 5, 82), (84, 19, 8, 83), (85, 22, 19, 84), (86, 33, 22, 85), (87, 37, 33, 86), (88, 48, 37, 87), (89, 51, 48, 88), (82, 5, 51, 89), (7, 91, 90, 6), (91, 83, 82, 90), (20, 92, 91, 7), (92, 84, 83, 91), (21, 93, 92, 20), (93, 85, 84, 92), (34, 94, 93, 21), (94, 86, 85, 93), (36, 95, 94, 34), (95, 87, 86, 94), (49, 96, 95, 36), (96, 88, 87, 95), (50, 97, 96, 49), (97, 89, 88, 96), (6, 90, 97, 50), (90, 82, 89, 97)])
me_chestnut_006.polygons.foreach_set('use_smooth', [True] * 104)
me_chestnut_006.polygons.foreach_set('material_index', [0, 0, 0, 0, 0, 0, 0, 0, 0, 0, 0, 0, 0, 0, 0, 0, 0, 0, 0, 0, 0, 0, 0, 0, 0, 0, 0, 0, 0, 0, 0, 0, 0, 0, 0, 0, 0, 0, 0, 0, 0, 0, 0, 0, 0, 0, 0, 0, 1, 1, 1, 1, 1, 1, 1, 1, 1, 1, 1, 1, 1, 1, 1, 1, 1, 1, 1, 1, 1, 1, 1, 1, 1, 1, 1, 1, 1, 1, 1, 1, 0, 0, 0, 0, 0, 0, 0, 0, 0, 0, 0, 0, 0, 0, 0, 0, 0, 0, 0, 0, 0, 0, 0, 0])
me_chestnut_006.materials.append(mat_chestnut)
me_chestnut_006.materials.append(mat_material_001)
me_chestnut_006.use_remesh_preserve_volume = False
me_chestnut_006.use_remesh_preserve_attributes = False
me_chestnut_006.use_mirror_vertex_groups = False
me_chestnut_006.update()
me_chestnut_007 = bpy.data.meshes.new('chestnut.007')
me_chestnut_007.from_pydata([(-0.02024, -0.02731, 0.05421), (-0.03459, -0.0451, 0.04033), (-0.04157, -0.05076, 0.02744), (-0.046, -0.05094, 0.008667), (-0.04301, -0.04361, -0.01106), (-0.03279, -0.03101, -0.02756), (-0.005348, 0.003679, -0.04728), (-0.002903, 0.003189, -0.04751), (0.0005119, -0.04004, -0.03466), (0.000339, -0.05701, -0.02326), (0.00287, -0.06831, -0.002923), (0.006671, -0.06838, 0.02145), (0.007213, -0.0598, 0.03743), (0.003438, -0.03484, 0.0554), (0.02701, -0.0188, 0.05606), (0.05161, -0.03547, 0.03679), (0.05872, -0.04044, 0.01452), (0.05511, -0.03928, -0.01326), (0.04361, -0.03286, -0.03124), (0.02996, -0.02396, -0.03904), (-0.0008327, 0.004615, -0.04765), (-0.0005872, 0.007313, -0.04747), (0.03674, 0.01397, -0.03491), (0.05231, 0.01701, -0.02353), (0.06538, 0.01619, -0.004009), (0.06936, 0.01358, 0.02152), (0.06195, 0.01144, 0.04052), (0.03327, 0.006602, 0.05695), (0.01851, 0.02896, 0.05742), (0.03241, 0.05238, 0.04323), (0.03423, 0.06249, 0.02688), (0.02963, 0.06972, 0.004213), (0.01983, 0.06405, -0.01389), (0.01347, 0.0473, -0.02662), (-0.002204, 0.009535, -0.04717), (-0.003807, 0.006286, -0.04976), (-0.004732, 0.00982, -0.04714), (-0.01577, 0.04992, -0.02092), (-0.01913, 0.06456, -0.003742), (-0.01689, 0.06829, 0.01572), (-0.01112, 0.06441, 0.03566), (-0.007295, 0.05544, 0.04812), (-0.00436, 0.03155, 0.05848), (-0.02381, 0.01572, 0.06047), (-0.04137, 0.02727, 0.05293), (-0.04903, 0.03243, 0.04145), (-0.05441, 0.03557, 0.02247), (-0.0529, 0.03384, 0.0005854), (-0.0412, 0.02575, -0.01884), (-0.006561, 0.008253, -0.04709), (-0.006764, 0.005721, -0.04711), (-0.04964, -0.004485, -0.02198), (-0.06472, -0.007349, -0.002486), (-0.06875, -0.01095, 0.0201), (-0.0637, -0.01316, 0.03908), (-0.05456, -0.01297, 0.05001), (-0.03152, -0.007973, 0.05972), (-0.02864, -0.03841, 0.04761), (0.005997, -0.04978, 0.04645), (0.04117, -0.02908, 0.04816), (0.05076, 0.009414, 0.0503), (0.02748, 0.04254, 0.05181), (-0.005609, 0.04556, 0.05439), (-0.03423, 0.02228, 0.05838), (-0.04526, -0.01155, 0.05585), (-0.02827, -0.03796, 0.04799), (0.005871, -0.04913, 0.047), (0.0405, -0.02868, 0.04872), (0.05001, 0.009283, 0.05077), (0.02712, 0.04192, 0.05224), (-0.005536, 0.04493, 0.05471), (-0.03377, 0.02198, 0.05862), (-0.04467, -0.01143, 0.05615), (-0.01023, -0.0147, 0.05859), (0.0009486, -0.01838, 0.05931), (0.01342, -0.01081, 0.05948), (0.01568, 0.004468, 0.05943), (0.006752, 0.01287, 0.0595), (-0.002943, 0.01413, 0.05973), (-0.01304, 0.008641, 0.06019), (-0.01684, -0.003734, 0.06017), (-0.001124, -0.001238, 0.06049), (-0.01865, -0.01344, -0.03979), (8.953e-06, -0.01846, -0.04196), (0.01515, -0.009496, -0.04347), (0.01833, 0.01127, -0.0419), (0.007219, 0.0287, -0.03879), (-0.01153, 0.03233, -0.03452), (-0.02721, 0.01827, -0.03369), (-0.02794, 0.000456, -0.03729), (-0.008829, -0.001042, -0.04466), (-0.002065, -0.002558, -0.04512), (0.003801, 0.001222, -0.04544), (0.004591, 0.00867, -0.04504), (0.0004215, 0.01471, -0.04397), (-0.006462, 0.01532, -0.04377), (-0.01144, 0.01101, -0.04374), (-0.01231, 0.004319, -0.04407)], [], [(35, 7, 6), (5, 8, 9, 4), (4, 9, 10, 3), (3, 10, 11, 2), (2, 11, 12, 1), (11, 16, 15, 12), (10, 17, 16, 11), (9, 18, 17, 10), (8, 19, 18, 9), (35, 20, 7), (35, 21, 20), (19, 22, 23, 18), (18, 23, 24, 17), (17, 24, 25, 16), (16, 25, 26, 15), (25, 30, 29, 26), (24, 31, 30, 25), (23, 32, 31, 24), (22, 33, 32, 23), (35, 34, 21), (35, 36, 34), (33, 37, 38, 32), (32, 38, 39, 31), (31, 39, 40, 30), (30, 40, 41, 29), (40, 45, 44, 41), (39, 46, 45, 40), (38, 47, 46, 39), (37, 48, 47, 38), (35, 49, 36), (35, 50, 49), (48, 51, 52, 47), (47, 52, 53, 46), (46, 53, 54, 45), (45, 54, 55, 44), (54, 2, 1, 55), (53, 3, 2, 54), (52, 4, 3, 53), (51, 5, 4, 52), (35, 6, 50), (12, 58, 57, 1), (15, 59, 58, 12), (26, 60, 59, 15), (29, 61, 60, 26), (41, 62, 61, 29), (44, 63, 62, 41), (55, 64, 63, 44), (1, 57, 64, 55), (58, 66, 65, 57), (0, 65, 66, 13), (59, 67, 66, 58), (67, 14, 13, 66), (60, 68, 67, 59), (68, 27, 14, 67), (61, 69, 68, 60), (69, 28, 27, 68), (62, 70, 69, 61), (70, 42, 28, 69), (63, 71, 70, 62), (71, 43, 42, 70), (64, 72, 71, 63), (72, 56, 43, 71), (57, 65, 72, 64), (65, 0, 56, 72), (0, 13, 74, 73), (13, 14, 75, 74), (14, 27, 76, 75), (27, 28, 77, 76), (28, 42, 78, 77), (42, 43, 79, 78), (43, 56, 80, 79), (56, 0, 73, 80), (73, 74, 81), (74, 75, 81), (75, 76, 81), (76, 77, 81), (77, 78, 81), (78, 79, 81), (79, 80, 81), (80, 73, 81), (83, 8, 5, 82), (84, 19, 8, 83), (85, 22, 19, 84), (86, 33, 22, 85), (87, 37, 33, 86), (88, 48, 37, 87), (89, 51, 48, 88), (82, 5, 51, 89), (7, 91, 90, 6), (91, 83, 82, 90), (20, 92, 91, 7), (92, 84, 83, 91), (21, 93, 92, 20), (93, 85, 84, 92), (34, 94, 93, 21), (94, 86, 85, 93), (36, 95, 94, 34), (95, 87, 86, 94), (49, 96, 95, 36), (96, 88, 87, 95), (50, 97, 96, 49), (97, 89, 88, 96), (6, 90, 97, 50), (90, 82, 89, 97)])
me_chestnut_007.polygons.foreach_set('use_smooth', [True] * 104)
me_chestnut_007.polygons.foreach_set('material_index', [0, 0, 0, 0, 0, 0, 0, 0, 0, 0, 0, 0, 0, 0, 0, 0, 0, 0, 0, 0, 0, 0, 0, 0, 0, 0, 0, 0, 0, 0, 0, 0, 0, 0, 0, 0, 0, 0, 0, 0, 0, 0, 0, 0, 0, 0, 0, 0, 1, 1, 1, 1, 1, 1, 1, 1, 1, 1, 1, 1, 1, 1, 1, 1, 1, 1, 1, 1, 1, 1, 1, 1, 1, 1, 1, 1, 1, 1, 1, 1, 0, 0, 0, 0, 0, 0, 0, 0, 0, 0, 0, 0, 0, 0, 0, 0, 0, 0, 0, 0, 0, 0, 0, 0])
me_chestnut_007.materials.append(mat_chestnut)
me_chestnut_007.materials.append(mat_material_001)
me_chestnut_007.use_remesh_preserve_volume = False
me_chestnut_007.use_remesh_preserve_attributes = False
me_chestnut_007.use_mirror_vertex_groups = False
me_chestnut_007.update()

# ---- objects
ob_lamp_001 = bpy.data.objects.new('Lamp.001', light_lamp_001)
ob_lamp = bpy.data.objects.new('Lamp', light_lamp)
ob_chestnut = bpy.data.objects.new('chestnut', me_chestnut)
ob_chestnut_001 = bpy.data.objects.new('chestnut.001', me_chestnut_003)
ob_chestnut_002 = bpy.data.objects.new('chestnut.002', me_chestnut_004)
ob_chestnutxl = bpy.data.objects.new('chestnutXL', me_chestnut_005)
ob_chestnutxl_001 = bpy.data.objects.new('chestnutXL.001', me_chestnut_006)
ob_chestnutxl_002 = bpy.data.objects.new('chestnutXL.002', me_chestnut_007)

# ---- transforms, parenting, visibility, modifiers, constraints
ob_lamp_001.location = (0.4043, 0.1255, 0.1873)
ob_lamp_001.lock_rotations_4d = False
ob_lamp_001.empty_display_type = 'ARROWS'
ob_lamp_001.color = (0.0, 0.0, 0.0, 1.0)
ob_lamp_001.lineart.crease_threshold = 0.0
ob_lamp.location = (-0.3652, 0.9085, 1.477)
ob_lamp.rotation_euler = (3.702, -2.706, 0.8316)
ob_lamp.lock_rotations_4d = False
ob_lamp.empty_display_type = 'ARROWS'
ob_lamp.color = (0.0, 0.0, 0.0, 1.0)
ob_lamp.lineart.crease_threshold = 0.0
ob_chestnut.location = (0.0, 0.0, 0.0)
ob_chestnut.lock_rotations_4d = False
ob_chestnut.empty_display_type = 'ARROWS'
ob_chestnut.color = (0.0, 0.0, 0.0, 1.0)
ob_chestnut.lineart.crease_threshold = 0.0
_m = ob_chestnut.modifiers.new('Subsurf', 'SUBSURF')
_m.uv_smooth = 'PRESERVE_CORNERS'
_m.quality = 2
_m.show_only_control_edges = False
ob_chestnut_001.location = (0.0, 0.0, 0.0)
ob_chestnut_001.lock_rotations_4d = False
ob_chestnut_001.empty_display_type = 'ARROWS'
ob_chestnut_001.color = (0.0, 0.0, 0.0, 1.0)
ob_chestnut_001.lineart.crease_threshold = 0.0
_m = ob_chestnut_001.modifiers.new('Subsurf', 'SUBSURF')
_m.uv_smooth = 'PRESERVE_CORNERS'
_m.quality = 2
_m.show_only_control_edges = False
ob_chestnut_002.location = (0.0, 0.0, 0.0)
ob_chestnut_002.lock_rotations_4d = False
ob_chestnut_002.empty_display_type = 'ARROWS'
ob_chestnut_002.color = (0.0, 0.0, 0.0, 1.0)
ob_chestnut_002.lineart.crease_threshold = 0.0
_m = ob_chestnut_002.modifiers.new('Subsurf', 'SUBSURF')
_m.uv_smooth = 'PRESERVE_CORNERS'
_m.quality = 2
_m.show_only_control_edges = False
ob_chestnutxl.location = (0.0, 0.0, 0.0)
ob_chestnutxl.lock_rotations_4d = False
ob_chestnutxl.empty_display_type = 'ARROWS'
ob_chestnutxl.color = (0.0, 0.0, 0.0, 1.0)
ob_chestnutxl.lineart.crease_threshold = 0.0
_m = ob_chestnutxl.modifiers.new('Subsurf', 'SUBSURF')
_m.uv_smooth = 'PRESERVE_CORNERS'
_m.quality = 2
_m.show_only_control_edges = False
ob_chestnutxl_001.location = (0.0, 0.0, 0.0)
ob_chestnutxl_001.lock_rotations_4d = False
ob_chestnutxl_001.empty_display_type = 'ARROWS'
ob_chestnutxl_001.color = (0.0, 0.0, 0.0, 1.0)
ob_chestnutxl_001.lineart.crease_threshold = 0.0
_m = ob_chestnutxl_001.modifiers.new('Subsurf', 'SUBSURF')
_m.uv_smooth = 'PRESERVE_CORNERS'
_m.quality = 2
_m.show_only_control_edges = False
ob_chestnutxl_002.location = (0.0, 0.0, 0.0)
ob_chestnutxl_002.scale = (1.5, 1.5, 1.5)
ob_chestnutxl_002.lock_rotations_4d = False
ob_chestnutxl_002.empty_display_type = 'ARROWS'
ob_chestnutxl_002.color = (0.0, 0.0, 0.0, 1.0)
ob_chestnutxl_002.lineart.crease_threshold = 0.0
_m = ob_chestnutxl_002.modifiers.new('Subsurf', 'SUBSURF')
_m.uv_smooth = 'PRESERVE_CORNERS'
_m.quality = 2
_m.show_only_control_edges = False

# ---- collection membership
col_collection_1.objects.link(ob_lamp_001)
col_collection_1.objects.link(ob_lamp)
col_collection_1.objects.link(ob_chestnut)
col_collection_2.objects.link(ob_lamp_001)
col_collection_2.objects.link(ob_lamp)
col_collection_2.objects.link(ob_chestnut_001)
col_collection_3.objects.link(ob_lamp_001)
col_collection_3.objects.link(ob_lamp)
col_collection_3.objects.link(ob_chestnut_002)
col_collection_4.objects.link(ob_lamp_001)
col_collection_4.objects.link(ob_lamp)
col_collection_5.objects.link(ob_lamp_001)
col_collection_5.objects.link(ob_lamp)
col_collection_11.objects.link(ob_lamp_001)
col_collection_11.objects.link(ob_lamp)
col_collection_11.objects.link(ob_chestnutxl)
col_collection_12.objects.link(ob_lamp_001)
col_collection_12.objects.link(ob_lamp)
col_collection_12.objects.link(ob_chestnutxl_001)
col_collection_13.objects.link(ob_lamp_001)
col_collection_13.objects.link(ob_lamp)
col_collection_13.objects.link(ob_chestnutxl_002)
col_collection_14.objects.link(ob_lamp_001)
col_collection_14.objects.link(ob_lamp)
col_collection_15.objects.link(ob_lamp_001)
col_collection_15.objects.link(ob_lamp)

# ---- scene / render settings (as saved in the file)
scene.frame_start = 1; scene.frame_end = 250; scene.frame_set(1)
scene.render.engine = 'BLENDER_EEVEE_NEXT'
scene.render.image_settings.file_format = 'JPEG'
scene.render.image_settings.color_mode = 'RGB'
scene.render.image_settings.compression = 90
scene.render.resolution_x = 800
scene.render.resolution_y = 600
scene.render.pixel_aspect_x = 100.0
scene.render.pixel_aspect_y = 100.0
scene.render.fps = 25
scene.render.dither_intensity = 0.0
scene.render.use_compositing = False
scene.render.use_sequencer = False
scene.render.bake_margin = 2
scene.render.bake_bias = 0.0
scene.render.use_stamp_time = False
scene.render.use_stamp_date = False
scene.render.use_stamp_frame = False
scene.render.use_stamp_camera = False
scene.render.use_stamp_scene = False
scene.render.use_stamp_filename = False
scene.render.use_stamp_render_time = False
scene.render.stamp_font_size = 0
scene.cycles.use_denoising = False
scene.cycles.samples = 10
scene.cycles.sampling_pattern = 'TABULATED_SOBOL'
scene.cycles.light_sampling_threshold = 0.0
scene.cycles.use_adaptive_sampling = False
scene.cycles.use_light_tree = False
scene.cycles.blur_glossy = 0.0
scene.cycles.volume_bounces = 1
scene.cycles.pixel_filter_type = 'GAUSSIAN'
scene.cycles.sample_clamp_indirect = 0.0
scene.view_settings.view_transform = 'Raw'
bpy.context.view_layer.update()

# ---- added for rendering (the .blend has no active camera): camera
cam_auto = bpy.data.cameras.new('AutoCamera')
cam_auto.lens = 50.0
cam_auto.sensor_width = 36.0
cam_auto.clip_end = 1000.0
ob_auto_camera = bpy.data.objects.new('AutoCamera', cam_auto)
scene.collection.objects.link(ob_auto_camera)
ob_auto_camera.location = (0.312229, -0.36731, 0.254611)
ob_auto_camera.rotation_euler = (1.09748, -7.21219e-08, 0.694738)
scene.camera = ob_auto_camera
bpy.context.view_layer.update()
